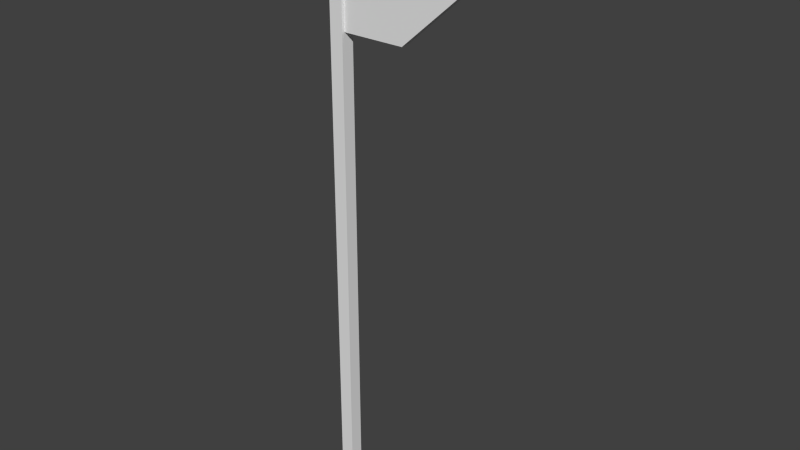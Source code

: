 # Source: flag_1.blend  (saved by Blender 2.78.0; exported with 4.5.12 LTS)
import bpy
from mathutils import Matrix  # noqa: F401  (used for matrix-valued properties, if any)

bpy.ops.wm.read_factory_settings(use_empty=True)
scene = bpy.context.scene
scene.name = 'Scene'

# ---- collections
col_collection_1 = bpy.data.collections.new('Collection 1'); scene.collection.children.link(col_collection_1)

# ---- world
world_world = bpy.data.worlds.new('World'); scene.world = world_world
world_world.color = (0.05088, 0.05088, 0.05088)
world_world.use_sun_shadow = False
world_world.sun_shadow_jitter_overblur = 0.0
world_world.cycles.sampling_method = 'NONE'
world_world.cycles.sample_map_resolution = 256

# ---- meshes
me_plane = bpy.data.meshes.new('Plane')
me_plane.from_pydata([(-1.004, 0.1666, 0.1301), (-1.004, -3.255, 0.1301), (-0.7388, -3.255, 0.1301), (-0.7388, 0.8683, 0.1301), (-0.9093, 0.8846, 0.1301), (-1.004, 0.1666, -0.1301), (-1.004, -3.255, -0.1301), (-0.7388, -3.255, -0.1301), (-0.7388, 0.8683, -0.1301), (-0.9093, 0.8846, -0.1301), (-0.811, -0.01328, 0.07215), (-0.811, 0.8944, 0.07215), (-0.811, -0.01328, -0.07215), (-0.811, 0.8944, -0.07215), (1.787, 0.4041, 0.07215), (1.787, 0.8944, 0.07215), (1.787, 0.4041, -0.07215), (1.787, 0.8944, -0.07215), (0.4882, -0.01328, -0.07215), (0.4882, 0.8944, -0.07215), (0.4882, -0.01328, 0.07215), (0.4882, 0.8944, 0.07215), (-0.811, 0.4406, 0.07215), (-0.811, 0.4406, -0.07215), (1.787, 0.6493, -0.07215), (1.787, 0.6493, 0.07215), (0.4882, 0.4406, 0.07215), (0.4882, 0.4406, -0.07215)], [], [(0, 1, 2, 3, 4), (3, 8, 9, 4), (6, 5, 9, 8, 7), (2, 7, 8, 3), (0, 4, 9, 5), (22, 11, 13, 23), (27, 19, 17, 24), (24, 17, 15, 25), (26, 21, 11, 22), (18, 16, 14, 20), (19, 13, 11, 21), (1, 0, 5, 6), (17, 19, 21, 15), (12, 18, 20, 10), (25, 15, 21, 26), (23, 13, 19, 27), (12, 23, 27, 18), (14, 25, 26, 20), (20, 26, 22, 10), (16, 24, 25, 14), (18, 27, 24, 16), (10, 22, 23, 12)])
me_plane.use_remesh_preserve_volume = False
me_plane.use_remesh_preserve_attributes = False
me_plane.use_mirror_vertex_groups = False
me_plane.update()
arm_armature = bpy.data.armatures.new('Armature')  # bones are not reproduced

# ---- objects
ob_armature = bpy.data.objects.new('Armature', arm_armature)
ob_plane = bpy.data.objects.new('Plane', me_plane)

# ---- transforms, parenting, visibility, modifiers, constraints
ob_armature.location = (0.0, 0.0, 11.38)
ob_armature.show_in_front = True
ob_armature.lineart.crease_threshold = 0.0
ob_plane.parent = ob_armature
ob_plane.matrix_parent_inverse = Matrix(((1.0, 0.0, 0.0, -0.0), (0.0, 1.0, 0.0, -0.0), (0.0, 0.0, 1.0, -11.38), (0.0, 0.0, 0.0, 1.0)))
ob_plane.location = (0.8788, -1.683e-07, 8.956)
ob_plane.rotation_euler = (1.571, -0.0, 0.0)
ob_plane.scale = (1.0, 2.768, 1.0)
ob_plane.lineart.crease_threshold = 0.0
_vg = ob_plane.vertex_groups.new(name='Group')
for _i, _w in zip([3, 9, 10, 11, 12, 13, 14, 15, 16, 17, 18, 19, 20, 21, 22, 23, 24, 25, 26, 27], [0.985, 0.373, 0.5456, 0.7232, 0.8455, 0.996, 0.9891, 0.5077, 0.00803, 0.2064, 1.0, 0.9811, 0.1858, 0.7325, 0.8392, 0.9849, 0.02657, 0.9895, 0.6779, 0.9255]): _vg.add([_i], _w, 'REPLACE')
_vg = ob_plane.vertex_groups.new(name='Bone')
for _i, _w in zip([0, 3, 4, 5, 8, 9, 11, 13, 15, 17, 19, 21], [0.2131, 0.919, 0.953, 0.1649, 0.8942, 0.9658, 0.9968, 0.9957, 0.1332, 0.1369, 0.4996, 0.4996]): _vg.add([_i], _w, 'REPLACE')
_vg = ob_plane.vertex_groups.new(name='Bone.001')
for _i, _w in zip([15, 17, 19, 21], [0.1331, 0.1367, 0.499, 0.499]): _vg.add([_i], _w, 'REPLACE')
_vg = ob_plane.vertex_groups.new(name='Bone.002')
for _i, _w in zip([22, 23, 26, 27], [0.9968, 0.9968, 0.4996, 0.4995]): _vg.add([_i], _w, 'REPLACE')
_vg = ob_plane.vertex_groups.new(name='Bone.003')
for _i, _w in zip([15, 17, 24, 25, 26, 27], [0.7609, 0.7598, 0.9925, 0.9945, 0.4993, 0.4995]): _vg.add([_i], _w, 'REPLACE')
_vg = ob_plane.vertex_groups.new(name='Bone.004')
for _i, _w in zip([0, 1, 2, 3, 4, 5, 6, 7, 8, 9, 10, 12, 18, 20], [0.7775, 4.047, 4.043, 0.08316, 0.04767, 0.8277, 4.043, 4.043, 0.109, 0.02061, 0.9957, 0.9968, 0.4995, 0.4997]): _vg.add([_i], _w, 'REPLACE')
_vg = ob_plane.vertex_groups.new(name='Bone.005')
for _i, _w in zip([1, 2, 6, 7, 14, 16, 18, 20], [0.07154, 0.07145, 0.07171, 0.07143, 0.9924, 0.9771, 0.4997, 0.4991]): _vg.add([_i], _w, 'REPLACE')
_m = ob_plane.modifiers.new('Armature', 'ARMATURE')
_m.object = ob_armature

# ---- collection membership
col_collection_1.objects.link(ob_armature)
col_collection_1.objects.link(ob_plane)

# ---- scene / render settings (as saved in the file)
scene.frame_start = 1; scene.frame_end = 250; scene.frame_set(42)
scene.render.engine = 'BLENDER_EEVEE_NEXT'
scene.render.resolution_percentage = 50
scene.render.dither_intensity = 0.0
scene.cycles.use_denoising = False
scene.cycles.samples = 10
scene.cycles.sampling_pattern = 'TABULATED_SOBOL'
scene.cycles.light_sampling_threshold = 0.0
scene.cycles.use_adaptive_sampling = False
scene.cycles.use_light_tree = False
scene.cycles.blur_glossy = 0.0
scene.cycles.pixel_filter_type = 'GAUSSIAN'
scene.cycles.sample_clamp_indirect = 0.0
scene.view_settings.view_transform = 'Standard'
bpy.context.view_layer.update()

# ---- added for rendering (the .blend has no active camera and no usable light): camera, sun
cam_auto = bpy.data.cameras.new('AutoCamera')
cam_auto.lens = 50.0
cam_auto.sensor_width = 36.0
cam_auto.clip_end = 1000.0
ob_auto_camera = bpy.data.objects.new('AutoCamera', cam_auto)
scene.collection.objects.link(ob_auto_camera)
ob_auto_camera.location = (12.21, -13.1271, 14.4403)
ob_auto_camera.rotation_euler = (1.09748, -7.21219e-08, 0.694738)
scene.camera = ob_auto_camera
light_auto_sun = bpy.data.lights.new('AutoSun', 'SUN')
light_auto_sun.energy = 3.0
light_auto_sun.angle = 0.0523599
ob_auto_sun = bpy.data.objects.new('AutoSun', light_auto_sun)
scene.collection.objects.link(ob_auto_sun)
ob_auto_sun.rotation_euler = (0.872665, 0.174533, 0.523599)
bpy.context.view_layer.update()
